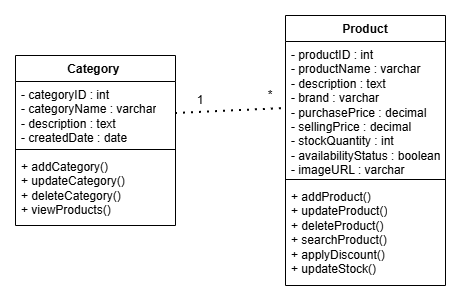

The diagram above was exported from draw.io. Its source (the exported page's mxGraphModel, read from the mxfile embedded in the PNG):
<mxGraphModel dx="1542" dy="805" grid="1" gridSize="10" guides="1" tooltips="1" connect="1" arrows="1" fold="1" page="1" pageScale="1" pageWidth="4681" pageHeight="3300" math="0" shadow="0">
  <root>
    <mxCell id="0" />
    <mxCell id="1" parent="0" />
    <mxCell id="HnbcbCtbc86GsBzl3AEY-1" parent="1" style="swimlane;fontStyle=1;align=center;verticalAlign=top;childLayout=stackLayout;horizontal=1;startSize=26;horizontalStack=0;resizeParent=1;resizeParentMax=0;resizeLast=0;collapsible=1;marginBottom=0;whiteSpace=wrap;html=1;" value="Category&amp;nbsp;" vertex="1">
      <mxGeometry height="170" width="160" x="700" y="370" as="geometry" />
    </mxCell>
    <mxCell id="HnbcbCtbc86GsBzl3AEY-2" parent="HnbcbCtbc86GsBzl3AEY-1" style="text;strokeColor=none;fillColor=none;align=left;verticalAlign=top;spacingLeft=4;spacingRight=4;overflow=hidden;rotatable=0;points=[[0,0.5],[1,0.5]];portConstraint=eastwest;whiteSpace=wrap;html=1;" value="&lt;div&gt;- categoryID : int&lt;/div&gt;&lt;div&gt;- categoryName : varchar&lt;/div&gt;&lt;div&gt;- description : text&lt;/div&gt;&lt;div&gt;- createdDate : date&lt;/div&gt;" vertex="1">
      <mxGeometry height="64" width="160" y="26" as="geometry" />
    </mxCell>
    <mxCell id="HnbcbCtbc86GsBzl3AEY-3" parent="HnbcbCtbc86GsBzl3AEY-1" style="line;strokeWidth=1;fillColor=none;align=left;verticalAlign=middle;spacingTop=-1;spacingLeft=3;spacingRight=3;rotatable=0;labelPosition=right;points=[];portConstraint=eastwest;strokeColor=inherit;" value="" vertex="1">
      <mxGeometry height="8" width="160" y="90" as="geometry" />
    </mxCell>
    <mxCell id="HnbcbCtbc86GsBzl3AEY-4" parent="HnbcbCtbc86GsBzl3AEY-1" style="text;strokeColor=none;fillColor=none;align=left;verticalAlign=top;spacingLeft=4;spacingRight=4;overflow=hidden;rotatable=0;points=[[0,0.5],[1,0.5]];portConstraint=eastwest;whiteSpace=wrap;html=1;" value="&lt;div&gt;+ addCategory()&lt;/div&gt;&lt;div&gt;+ updateCategory()&lt;/div&gt;&lt;div&gt;+ deleteCategory()&lt;/div&gt;&lt;div&gt;+ viewProducts()&lt;/div&gt;" vertex="1">
      <mxGeometry height="72" width="160" y="98" as="geometry" />
    </mxCell>
    <mxCell id="HnbcbCtbc86GsBzl3AEY-13" parent="1" style="swimlane;fontStyle=1;align=center;verticalAlign=top;childLayout=stackLayout;horizontal=1;startSize=26;horizontalStack=0;resizeParent=1;resizeParentMax=0;resizeLast=0;collapsible=1;marginBottom=0;whiteSpace=wrap;html=1;" value="Product" vertex="1">
      <mxGeometry height="270" width="160" x="970" y="330" as="geometry" />
    </mxCell>
    <mxCell id="HnbcbCtbc86GsBzl3AEY-14" parent="HnbcbCtbc86GsBzl3AEY-13" style="text;strokeColor=none;fillColor=none;align=left;verticalAlign=top;spacingLeft=4;spacingRight=4;overflow=hidden;rotatable=0;points=[[0,0.5],[1,0.5]];portConstraint=eastwest;whiteSpace=wrap;html=1;" value="&lt;div&gt;- productID : int&lt;/div&gt;&lt;div&gt;- productName : varchar&lt;/div&gt;&lt;div&gt;- description : text&lt;/div&gt;&lt;div&gt;- brand : varchar&lt;/div&gt;&lt;div&gt;- purchasePrice : decimal&lt;/div&gt;&lt;div&gt;- sellingPrice : decimal&lt;/div&gt;&lt;div&gt;- stockQuantity : int&lt;/div&gt;&lt;div&gt;- availabilityStatus : boolean&lt;/div&gt;&lt;div&gt;- imageURL : varchar&lt;/div&gt;" vertex="1">
      <mxGeometry height="134" width="160" y="26" as="geometry" />
    </mxCell>
    <mxCell id="HnbcbCtbc86GsBzl3AEY-15" parent="HnbcbCtbc86GsBzl3AEY-13" style="line;strokeWidth=1;fillColor=none;align=left;verticalAlign=middle;spacingTop=-1;spacingLeft=3;spacingRight=3;rotatable=0;labelPosition=right;points=[];portConstraint=eastwest;strokeColor=inherit;" value="" vertex="1">
      <mxGeometry height="8" width="160" y="160" as="geometry" />
    </mxCell>
    <mxCell id="HnbcbCtbc86GsBzl3AEY-16" parent="HnbcbCtbc86GsBzl3AEY-13" style="text;strokeColor=none;fillColor=none;align=left;verticalAlign=top;spacingLeft=4;spacingRight=4;overflow=hidden;rotatable=0;points=[[0,0.5],[1,0.5]];portConstraint=eastwest;whiteSpace=wrap;html=1;" value="&lt;div&gt;+ addProduct()&lt;/div&gt;&lt;div&gt;+ updateProduct()&lt;/div&gt;&lt;div&gt;+ deleteProduct()&lt;/div&gt;&lt;div&gt;+ searchProduct()&lt;/div&gt;&lt;div&gt;+ applyDiscount()&lt;/div&gt;&lt;div&gt;+ updateStock()&lt;/div&gt;" vertex="1">
      <mxGeometry height="102" width="160" y="168" as="geometry" />
    </mxCell>
    <mxCell id="HnbcbCtbc86GsBzl3AEY-17" edge="1" parent="1" source="HnbcbCtbc86GsBzl3AEY-2" style="endArrow=none;dashed=1;html=1;dashPattern=1 3;strokeWidth=2;rounded=0;entryX=0;entryY=0.5;entryDx=0;entryDy=0;exitX=1;exitY=0.5;exitDx=0;exitDy=0;" target="HnbcbCtbc86GsBzl3AEY-14" value="">
      <mxGeometry height="50" relative="1" width="50" as="geometry">
        <mxPoint x="760" y="440" as="sourcePoint" />
        <mxPoint x="810" y="390" as="targetPoint" />
      </mxGeometry>
    </mxCell>
    <mxCell id="HnbcbCtbc86GsBzl3AEY-20" parent="1" style="text;html=1;whiteSpace=wrap;strokeColor=none;fillColor=none;align=center;verticalAlign=middle;rounded=0;" value="1" vertex="1">
      <mxGeometry height="30" width="30" x="870" y="400" as="geometry" />
    </mxCell>
    <mxCell id="HnbcbCtbc86GsBzl3AEY-23" parent="1" style="text;html=1;whiteSpace=wrap;strokeColor=none;fillColor=none;align=center;verticalAlign=middle;rounded=0;" value="*" vertex="1">
      <mxGeometry height="20" width="30" x="940" y="400" as="geometry" />
    </mxCell>
  </root>
</mxGraphModel>